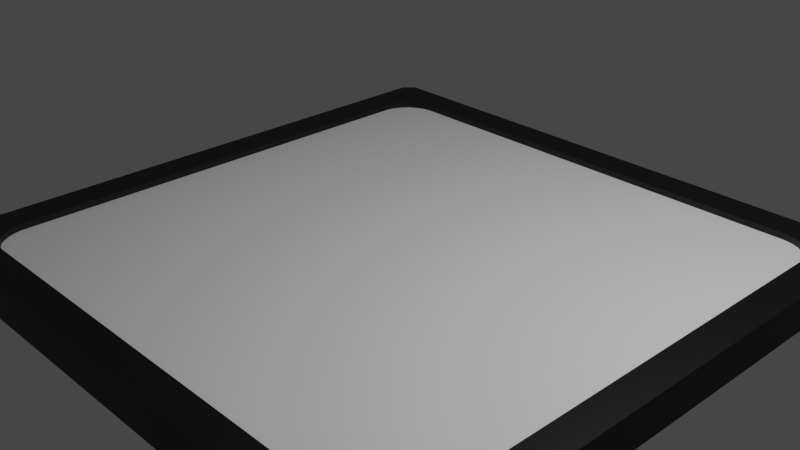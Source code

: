 # Source: table.blend  (saved by Blender 2.83.19; exported with 4.5.12 LTS)
import bpy
from mathutils import Matrix  # noqa: F401  (used for matrix-valued properties, if any)

bpy.ops.wm.read_factory_settings(use_empty=True)
scene = bpy.context.scene
scene.name = 'Scene'

# ---- collections
col_collection = bpy.data.collections.new('Collection'); scene.collection.children.link(col_collection)

# ---- materials (node trees are filled in below, after node groups)
mat_material_001 = bpy.data.materials.new('Material.001')
mat_material_001.use_transparent_shadow = False
mat_material_002 = bpy.data.materials.new('Material.002')
mat_material_002.use_transparent_shadow = False

# ---- material node trees
mat_material_001.use_nodes = True; mat_material_001.node_tree.nodes.clear()
_N = mat_material_001.node_tree.nodes; _L = mat_material_001.node_tree.links
n0 = _N.new('ShaderNodeBsdfPrincipled'); n0.name = 'Principled BSDF'; n0.location = (10, 300)
n0.distribution = 'GGX'
n0.subsurface_method = 'BURLEY'
n0.inputs[0].default_value = (0.0, 0.0, 0.0, 1.0)
n0.inputs[3].default_value = 1.45
n0.inputs[27].default_value = (0.0, 0.0, 0.0, 1.0)
n0.inputs[28].default_value = 1.0
n1 = _N.new('ShaderNodeOutputMaterial'); n1.name = 'Material Output'; n1.location = (300, 300)
_L.new(n0.outputs[0], n1.inputs[0])
n1.is_active_output = True
mat_material_002.use_nodes = True; mat_material_002.node_tree.nodes.clear()
_N = mat_material_002.node_tree.nodes; _L = mat_material_002.node_tree.links
n0 = _N.new('ShaderNodeBsdfPrincipled'); n0.name = 'Principled BSDF'; n0.location = (10, 300)
n0.distribution = 'GGX'
n0.subsurface_method = 'BURLEY'
n0.inputs[3].default_value = 1.45
n0.inputs[27].default_value = (0.0, 0.0, 0.0, 1.0)
n0.inputs[28].default_value = 1.0
n1 = _N.new('ShaderNodeOutputMaterial'); n1.name = 'Material Output'; n1.location = (300, 300)
_L.new(n0.outputs[0], n1.inputs[0])
n1.is_active_output = True

# ---- world
world_world = bpy.data.worlds.new('World'); scene.world = world_world
world_world.use_nodes = True; world_world.node_tree.nodes.clear()
_N = world_world.node_tree.nodes; _L = world_world.node_tree.links
n0 = _N.new('ShaderNodeOutputWorld'); n0.name = 'World Output'; n0.location = (300, 300)
n1 = _N.new('ShaderNodeBackground'); n1.name = 'Background'; n1.location = (10, 300)
n1.inputs[0].default_value = (0.05088, 0.05088, 0.05088, 1.0)
_L.new(n1.outputs[0], n0.inputs[0])
n0.is_active_output = True
world_world.color = (0.05088, 0.05088, 0.05088)
world_world.use_sun_shadow = False
world_world.sun_shadow_jitter_overblur = 0.0

# ---- cameras
cam_camera = bpy.data.cameras.new('Camera')
cam_camera.clip_end = 100.0
cam_camera.ortho_scale = 7.314

# ---- lights
light_light = bpy.data.lights.new('Light', 'POINT')
light_light.transmission_factor = 0.0
light_light.energy = 1000.0
light_light.shadow_soft_size = 0.1
light_light.shadow_maximum_resolution = 0.006
light_light.use_absolute_resolution = True

# ---- meshes
me_cube_001 = bpy.data.meshes.new('Cube.001')
me_cube_001.from_pydata([(0.7734, 0.8931, -0.651), (0.8022, 0.8874, -0.651), (0.824, 0.8784, -0.651), (0.8484, 0.8621, -0.651), (0.8621, 0.8484, -0.651), (0.8784, 0.824, -0.651), (0.8874, 0.8022, -0.651), (0.8931, 0.7734, -0.651), (0.8931, -0.7734, -0.651), (0.8874, -0.8022, -0.651), (0.8784, -0.824, -0.651), (0.8621, -0.8484, -0.651), (0.8484, -0.8621, -0.651), (0.824, -0.8784, -0.651), (0.8022, -0.8874, -0.651), (0.7734, -0.8931, -0.651), (-0.8931, 0.7734, -0.651), (-0.8874, 0.8022, -0.651), (-0.8784, 0.824, -0.651), (-0.8621, 0.8484, -0.651), (-0.8484, 0.8621, -0.651), (-0.824, 0.8784, -0.651), (-0.8022, 0.8874, -0.651), (-0.7734, 0.8931, -0.651), (-0.7734, -0.8931, -0.651), (-0.8022, -0.8874, -0.651), (-0.824, -0.8784, -0.651), (-0.8484, -0.8621, -0.651), (-0.8621, -0.8484, -0.651), (-0.8784, -0.824, -0.651), (-0.8874, -0.8022, -0.651), (-0.8931, -0.7734, -0.651), (-0.8931, 0.7734, -1.0), (-0.8931, -0.7734, -1.0), (-0.8621, 0.8484, -1.0), (-0.8484, 0.8621, -1.0), (-0.8784, 0.824, -1.0), (0.8874, -0.8022, -1.0), (0.8621, -0.8484, -1.0), (0.8784, -0.824, -1.0), (-0.8022, 0.8874, -1.0), (-0.7734, 0.8931, -1.0), (-0.8621, -0.8484, -1.0), (0.7734, -0.8931, -1.0), (0.8931, 0.7734, -1.0), (0.8874, 0.8022, -1.0), (0.8931, -0.7734, -1.0), (0.824, -0.8784, -1.0), (0.824, 0.8784, -1.0), (0.8784, 0.824, -1.0), (0.8022, 0.8874, -1.0), (0.8621, 0.8484, -1.0), (0.7734, 0.8931, -1.0), (-0.7734, -0.8931, -1.0), (-0.824, 0.8784, -1.0), (-0.8484, -0.8621, -1.0), (-0.8874, -0.8022, -1.0), (-0.824, -0.8784, -1.0), (0.8484, 0.8621, -1.0), (-0.8022, -0.8874, -1.0), (0.8022, -0.8874, -1.0), (-0.8874, 0.8022, -1.0), (-0.8784, -0.824, -1.0), (0.8484, -0.8621, -1.0), (-0.9635, -1.0, -1.0), (-1.0, -0.9635, -1.0), (-1.0, -0.9635, 1.0), (-0.9635, -1.0, 1.0), (-1.0, 0.9635, -1.0), (-0.9635, 1.0, -1.0), (-0.9844, 0.967, -1.0), (-0.9635, 1.0, 1.0), (-1.0, 0.9635, 1.0), (1.0, -0.9635, -1.0), (0.9635, -1.0, -1.0), (0.9844, -0.967, -1.0), (0.9635, -1.0, 1.0), (1.0, -0.9635, 1.0), (0.9635, 1.0, -1.0), (1.0, 0.9635, -1.0), (1.0, 0.9635, 1.0), (0.9635, 1.0, 1.0)], [], [(9, 37, 39, 10), (25, 59, 57, 26), (17, 61, 36, 18), (16, 17, 18, 19, 20, 21, 22, 23, 0, 1, 2, 3, 4, 5, 6, 7, 8, 9, 10, 11, 12, 13, 14, 15, 24, 25, 26, 27, 28, 29, 30, 31), (7, 44, 46, 8), (23, 41, 52, 0), (27, 55, 42, 28), (15, 43, 53, 24), (31, 33, 32, 16), (1, 50, 48, 2), (4, 51, 49, 5), (0, 52, 50, 1), (24, 53, 59, 25), (28, 42, 62, 29), (12, 63, 47, 13), (8, 46, 37, 9), (20, 35, 54, 21), (16, 32, 61, 17), (74, 76, 67, 64), (70, 69, 78, 79, 73, 75, 46, 44, 45, 49, 51, 58, 48, 50, 52, 41, 40, 54, 35, 34, 36, 61, 32), (80, 81, 71, 72, 66, 67, 76, 77), (79, 80, 77, 73), (69, 71, 81, 78), (60, 14, 13, 47), (45, 6, 5, 49), (34, 19, 18, 36), (33, 31, 30, 56), (63, 12, 11, 38), (56, 30, 29, 62), (51, 4, 3, 58), (43, 15, 14, 60), (35, 20, 19, 34), (44, 7, 6, 45), (41, 23, 22, 40), (65, 66, 72, 68), (58, 3, 2, 48), (55, 27, 26, 57), (38, 11, 10, 39), (40, 22, 21, 54), (68, 69, 70), (73, 74, 75), (64, 67, 66, 65), (71, 69, 68, 72), (80, 79, 78, 81), (76, 74, 73, 77), (32, 33, 56, 62, 42, 55, 57, 59, 53, 43, 60, 47, 63, 38, 39, 37, 46, 75, 74, 64, 65, 68, 70)])
me_cube_001.polygons.foreach_set('material_index', [0, 0, 0, 1, 0, 0, 0, 0, 0, 0, 0, 0, 0, 0, 0, 0, 0, 0, 0, 0, 0, 0, 0, 0, 0, 0, 0, 0, 0, 0, 0, 0, 0, 0, 0, 0, 0, 0, 0, 0, 0, 0, 0, 0, 0, 0])
_uv = me_cube_001.uv_layers.new(name='UVMap')
_uv.uv.foreach_set('vector', [0.375, 0.7381, 0.402, 0.7381, 0.402, 0.7424, 0.375, 0.7424, 0.375, 0.9873, 0.402, 0.9873, 0.402, 0.9903, 0.375, 0.9903, 0.375, 0.2381, 0.402, 0.2381, 0.402, 0.2424, 0.375, 0.2424, 0.125, 0.5167, 0.1258, 0.5127, 0.1271, 0.5097, 0.1293, 0.5063, 0.1313, 0.5043, 0.1347, 0.5021, 0.1377, 0.5008, 0.1417, 0.5, 0.3583, 0.5, 0.3623, 0.5008, 0.3653, 0.5021, 0.3687, 0.5043, 0.3707, 0.5063, 0.3729, 0.5097, 0.3742, 0.5127, 0.375, 0.5167, 0.375, 0.7333, 0.3742, 0.7373, 0.3729, 0.7403, 0.3707, 0.7437, 0.3687, 0.7457, 0.3653, 0.7479, 0.3623, 0.7492, 0.3583, 0.75, 0.1417, 0.75, 0.1377, 0.7492, 0.1347, 0.7479, 0.1313, 0.7457, 0.1293, 0.7437, 0.1271, 0.7403, 0.1258, 0.7373, 0.125, 0.7333, 0.375, 0.5167, 0.402, 0.5167, 0.402, 0.7333, 0.375, 0.7333, 0.375, 0.2667, 0.402, 0.2667, 0.402, 0.4833, 0.375, 0.4833, 0.375, 0.9937, 0.402, 0.9937, 0.402, 0.9957, 0.375, 0.9957, 0.375, 0.7667, 0.402, 0.7667, 0.402, 0.9833, 0.375, 0.9833, 0.375, 0.01675, 0.402, 0.01675, 0.402, 0.2333, 0.375, 0.2333, 0.375, 0.4881, 0.402, 0.4881, 0.402, 0.4924, 0.375, 0.4924, 0.375, 0.5019, 0.402, 0.5019, 0.402, 0.5076, 0.375, 0.5076, 0.375, 0.4833, 0.402, 0.4833, 0.402, 0.4881, 0.375, 0.4881, 0.375, 0.9833, 0.402, 0.9833, 0.402, 0.9873, 0.375, 0.9873, 0.375, 0.9957, 0.402, 0.9957, 0.402, 0.9971, 0.375, 0.9971, 0.375, 0.7519, 0.402, 0.7519, 0.402, 0.7576, 0.375, 0.7576, 0.375, 0.7333, 0.402, 0.7333, 0.402, 0.7381, 0.375, 0.7381, 0.375, 0.2519, 0.402, 0.2519, 0.402, 0.2576, 0.375, 0.2576, 0.375, 0.2333, 0.402, 0.2333, 0.402, 0.2381, 0.375, 0.2381, 0.375, 0.7546, 0.625, 0.7546, 0.625, 0.9954, 0.375, 0.9954, 0.1269, 0.5041, 0.1296, 0.5, 0.3704, 0.5, 0.375, 0.5046, 0.375, 0.7454, 0.3731, 0.7459, 0.3616, 0.7217, 0.3616, 0.5283, 0.3609, 0.5247, 0.3598, 0.522, 0.3578, 0.519, 0.356, 0.5172, 0.353, 0.5152, 0.3503, 0.5141, 0.3467, 0.5134, 0.1533, 0.5134, 0.1497, 0.5141, 0.147, 0.5152, 0.144, 0.5172, 0.1422, 0.519, 0.1402, 0.522, 0.1391, 0.5247, 0.1384, 0.5283, 0.625, 0.5046, 0.6296, 0.5, 0.8704, 0.5, 0.875, 0.5046, 0.875, 0.7454, 0.8704, 0.75, 0.6296, 0.75, 0.625, 0.7454, 0.375, 0.5046, 0.625, 0.5046, 0.625, 0.7454, 0.375, 0.7454, 0.375, 0.2546, 0.625, 0.2546, 0.625, 0.4954, 0.375, 0.4954, 0.402, 0.7619, 0.375, 0.7619, 0.375, 0.7576, 0.402, 0.7576, 0.402, 0.5119, 0.375, 0.5119, 0.375, 0.5076, 0.402, 0.5076, 0.402, 0.2481, 0.375, 0.2481, 0.375, 0.2424, 0.402, 0.2424, 0.402, 0.01675, 0.375, 0.01675, 0.375, 0.01353, 0.402, 0.01353, 0.402, 0.7519, 0.375, 0.7519, 0.375, 0.7481, 0.402, 0.7481, 0.402, 0.01353, 0.375, 0.01353, 0.375, 0.01174, 0.402, 0.01174, 0.402, 0.5019, 0.375, 0.5019, 0.375, 0.4981, 0.402, 0.4981, 0.402, 0.7667, 0.375, 0.7667, 0.375, 0.7619, 0.402, 0.7619, 0.402, 0.2519, 0.375, 0.2519, 0.375, 0.2481, 0.402, 0.2481, 0.402, 0.5167, 0.375, 0.5167, 0.375, 0.5119, 0.402, 0.5119, 0.402, 0.2667, 0.375, 0.2667, 0.375, 0.2619, 0.402, 0.2619, 0.375, 0.004559, 0.625, 0.004559, 0.625, 0.2454, 0.375, 0.2454, 0.402, 0.4981, 0.375, 0.4981, 0.375, 0.4924, 0.402, 0.4924, 0.402, 0.9937, 0.375, 0.9937, 0.375, 0.9903, 0.402, 0.9903, 0.402, 0.7481, 0.375, 0.7481, 0.375, 0.7424, 0.402, 0.7424, 0.402, 0.2619, 0.375, 0.2619, 0.375, 0.2576, 0.402, 0.2576, 0.125, 0.5046, 0.1258, 0.5018, 0.1269, 0.5041, 0.375, 0.7454, 0.3742, 0.7482, 0.3731, 0.7459, 0.375, 0.9954, 0.625, 0.9954, 0.625, 1.0, 0.375, 1.0, 0.625, 0.2546, 0.375, 0.2546, 0.375, 0.2454, 0.625, 0.2454, 0.625, 0.5046, 0.375, 0.5046, 0.375, 0.4954, 0.625, 0.4954, 0.625, 0.7546, 0.375, 0.7546, 0.375, 0.7454, 0.625, 0.7454, 0.1384, 0.5283, 0.1384, 0.7217, 0.1391, 0.7253, 0.1402, 0.728, 0.1422, 0.731, 0.144, 0.7328, 0.147, 0.7348, 0.1497, 0.7359, 0.1533, 0.7366, 0.3467, 0.7366, 0.3503, 0.7359, 0.353, 0.7348, 0.356, 0.7328, 0.3578, 0.731, 0.3598, 0.728, 0.3609, 0.7253, 0.3616, 0.7217, 0.3731, 0.7459, 0.3704, 0.75, 0.1296, 0.75, 0.125, 0.7454, 0.125, 0.5046, 0.1269, 0.5041])
me_cube_001.materials.append(mat_material_001)
me_cube_001.materials.append(mat_material_002)
me_cube_001.use_remesh_fix_poles = True
me_cube_001.use_remesh_preserve_attributes = False
me_cube_001.use_mirror_vertex_groups = False
me_cube_001.update()

# ---- objects
ob_light = bpy.data.objects.new('Light', light_light)
ob_camera = bpy.data.objects.new('Camera', cam_camera)
ob_cube_001 = bpy.data.objects.new('Cube.001', me_cube_001)

# ---- transforms, parenting, visibility, modifiers, constraints
ob_light.location = (4.076, 1.005, 5.904)
ob_light.rotation_euler = (0.6503, 0.05522, 1.866)
ob_light.lock_rotations_4d = False
ob_light.empty_display_type = 'ARROWS'
ob_light.color = (0.0, 0.0, 0.0, 0.0)
ob_light.lineart.crease_threshold = 0.0
ob_camera.location = (7.359, -6.926, 4.958)
ob_camera.rotation_euler = (1.109, 0.0, 0.8149)
ob_camera.lock_rotations_4d = False
ob_camera.empty_display_type = 'ARROWS'
ob_camera.color = (0.0, 0.0, 0.0, 0.0)
ob_camera.display_type = 'WIRE'
ob_camera.lineart.crease_threshold = 0.0
ob_cube_001.location = (0.0, 0.0, -0.4677)
ob_cube_001.scale = (3.398, 3.398, -0.2064)
ob_cube_001.lineart.crease_threshold = 0.0

# ---- collection membership
col_collection.objects.link(ob_light)
col_collection.objects.link(ob_camera)
col_collection.objects.link(ob_cube_001)

# ---- scene / render settings (as saved in the file)
scene.camera = ob_camera
scene.frame_start = 1; scene.frame_end = 250; scene.frame_set(1)
scene.render.engine = 'BLENDER_EEVEE_NEXT'
scene.cycles.use_denoising = False
scene.cycles.samples = 128
scene.cycles.sampling_pattern = 'TABULATED_SOBOL'
scene.cycles.use_adaptive_sampling = False
scene.cycles.use_light_tree = False
scene.view_settings.view_transform = 'Filmic'
bpy.context.view_layer.update()
